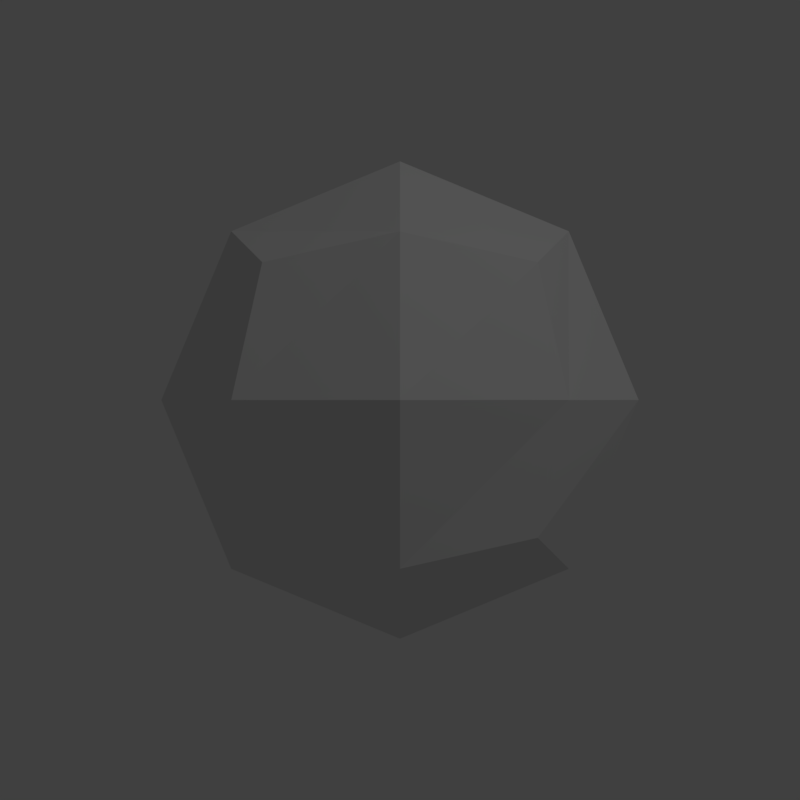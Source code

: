 # Source: icosphere.blend  (saved by Blender 2.79.0; exported with 4.5.12 LTS)
import bpy
from mathutils import Matrix  # noqa: F401  (used for matrix-valued properties, if any)

bpy.ops.wm.read_factory_settings(use_empty=True)
scene = bpy.context.scene
scene.name = 'Scene'

# ---- collections
col_collection_1 = bpy.data.collections.new('Collection 1'); scene.collection.children.link(col_collection_1)

# ---- world
world_world = bpy.data.worlds.new('World'); scene.world = world_world
world_world.color = (0.05088, 0.05088, 0.05088)
world_world.use_sun_shadow = False
world_world.sun_shadow_jitter_overblur = 0.0
world_world.cycles.sampling_method = 'MANUAL'

# ---- cameras
cam_camera = bpy.data.cameras.new('Camera')
cam_camera.type = 'ORTHO'
cam_camera.clip_end = 100.0
cam_camera.lens = 35.0
cam_camera.sensor_width = 32.0
cam_camera.sensor_height = 18.0
cam_camera.ortho_scale = 2.0
cam_camera.dof.focus_distance = 0.0
cam_camera.dof.aperture_fstop = 128.0

# ---- lights
light_lamp = bpy.data.lights.new('Lamp', 'POINT')
light_lamp.transmission_factor = 0.0
light_lamp.cutoff_distance = 30.0
light_lamp.energy = 100.0
light_lamp.shadow_buffer_clip_start = 1.001
light_lamp.shadow_soft_size = 0.1
light_lamp.shadow_maximum_resolution = 0.006
light_lamp.use_absolute_resolution = True

# ---- meshes
me_icosphere = bpy.data.meshes.new('Icosphere')
me_icosphere.from_pydata([(0.3445, 0.3445, 0.3445), (0.3445, 0.3445, -0.3445), (0.3445, -0.3445, 0.3445), (0.3445, -0.3445, -0.3445), (-0.3445, 0.3445, 0.3445), (-0.3445, 0.3445, -0.3445), (-0.3445, -0.3445, 0.3445), (-0.3445, -0.3445, -0.3445), (-0.4219, 0.0, 0.4219), (0.4219, 0.4219, 0.0), (0.0, 0.4219, 0.4219), (-0.4219, 0.0, -0.4219), (0.4219, 0.0, 0.4219), (0.4219, 0.0, -0.4219), (-0.4219, -0.4219, 0.0), (0.0, -0.4219, -0.4219), (0.4219, -0.4219, 0.0), (0.0, 0.4219, -0.4219), (0.0, -0.4219, 0.4219), (-0.4219, 0.4219, 0.0), (0.0, 0.0, 0.5967), (0.0, 0.0, -0.5967), (0.0, -0.5967, 0.0), (0.5967, 0.0, 0.0), (0.0, 0.5967, 0.0), (-0.5967, 0.0, 0.0)], [], [(25, 8, 4, 19), (24, 10, 0, 9), (23, 12, 2, 16), (22, 18, 6, 14), (21, 13, 3, 15), (20, 8, 6, 18), (12, 20, 18, 2), (0, 10, 20, 12), (10, 4, 8, 20), (11, 21, 15, 7), (5, 17, 21, 11), (17, 1, 13, 21), (15, 22, 14, 7), (3, 16, 22, 15), (16, 2, 18, 22), (13, 23, 16, 3), (1, 9, 23, 13), (9, 0, 12, 23), (17, 24, 9, 1), (5, 19, 24, 17), (19, 4, 10, 24), (11, 25, 19, 5), (7, 14, 25, 11), (14, 6, 8, 25)])
me_icosphere.use_remesh_preserve_volume = False
me_icosphere.use_remesh_preserve_attributes = False
me_icosphere.use_mirror_vertex_groups = False
me_icosphere.update()

# ---- objects
ob_icosphere = bpy.data.objects.new('Icosphere', me_icosphere)
ob_lamp = bpy.data.objects.new('Lamp', light_lamp)
ob_camera = bpy.data.objects.new('Camera', cam_camera)

# ---- transforms, parenting, visibility, modifiers, constraints
ob_icosphere.location = (0.0, 0.0, 0.0)
ob_icosphere.lineart.crease_threshold = 0.0
ob_lamp.location = (3.501, 4.885, 3.691)
ob_lamp.rotation_euler = (0.6503, 0.05522, 1.866)
ob_lamp.lock_rotations_4d = False
ob_lamp.empty_display_type = 'ARROWS'
ob_lamp.color = (0.0, 0.0, 0.0, 0.0)
ob_lamp.lineart.crease_threshold = 0.0
ob_camera.location = (0.0, 0.0, 6.061)
ob_camera.lock_rotations_4d = False
ob_camera.empty_display_type = 'ARROWS'
ob_camera.color = (0.0, 0.0, 0.0, 0.0)
ob_camera.display_type = 'WIRE'
ob_camera.lineart.crease_threshold = 0.0

# ---- collection membership
col_collection_1.objects.link(ob_icosphere)
col_collection_1.objects.link(ob_lamp)
col_collection_1.objects.link(ob_camera)

# ---- scene / render settings (as saved in the file)
scene.camera = ob_camera
scene.frame_start = 1; scene.frame_end = 250; scene.frame_set(17)
scene.render.engine = 'BLENDER_EEVEE_NEXT'
scene.render.resolution_x = 512
scene.render.resolution_y = 512
scene.render.dither_intensity = 0.0
scene.cycles.use_denoising = False
scene.cycles.samples = 128
scene.cycles.sampling_pattern = 'TABULATED_SOBOL'
scene.cycles.use_adaptive_sampling = False
scene.cycles.use_light_tree = False
scene.cycles.blur_glossy = 0.0
scene.cycles.sample_clamp_indirect = 0.0
scene.view_settings.view_transform = 'Standard'
bpy.context.view_layer.update()

